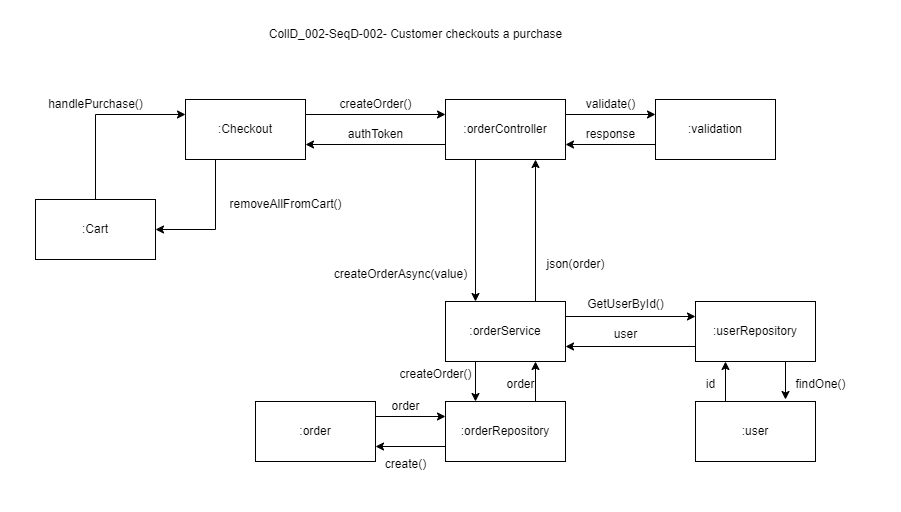

The diagram above was exported from draw.io. Its source (the exported page's mxGraphModel, read from the mxfile embedded in the PNG):
<mxGraphModel dx="1434" dy="707" grid="1" gridSize="10" guides="1" tooltips="1" connect="1" arrows="1" fold="1" page="1" pageScale="1" pageWidth="850" pageHeight="1100" math="0" shadow="0">
  <root>
    <mxCell id="0" />
    <mxCell id="1" parent="0" />
    <mxCell id="I-Gz917sSFx7hDFO4g5j-46" value="CollD_002-SeqD-002- Customer checkouts a purchase" style="text;html=1;align=center;verticalAlign=middle;resizable=0;points=[];autosize=1;strokeColor=none;fillColor=none;" parent="1" vertex="1">
      <mxGeometry x="280" y="50" width="320" height="30" as="geometry" />
    </mxCell>
    <mxCell id="vVbBnheSYYCkPQn0_CPc-48" style="edgeStyle=orthogonalEdgeStyle;rounded=0;orthogonalLoop=1;jettySize=auto;html=1;exitX=0.5;exitY=0;exitDx=0;exitDy=0;entryX=0;entryY=0.25;entryDx=0;entryDy=0;" edge="1" parent="1" source="vVbBnheSYYCkPQn0_CPc-1" target="vVbBnheSYYCkPQn0_CPc-2">
      <mxGeometry relative="1" as="geometry" />
    </mxCell>
    <mxCell id="vVbBnheSYYCkPQn0_CPc-1" value=":Cart" style="rounded=0;whiteSpace=wrap;html=1;" vertex="1" parent="1">
      <mxGeometry x="60" y="230" width="120" height="60" as="geometry" />
    </mxCell>
    <mxCell id="vVbBnheSYYCkPQn0_CPc-43" style="edgeStyle=orthogonalEdgeStyle;rounded=0;orthogonalLoop=1;jettySize=auto;html=1;exitX=1;exitY=0.25;exitDx=0;exitDy=0;entryX=0;entryY=0.25;entryDx=0;entryDy=0;" edge="1" parent="1" source="vVbBnheSYYCkPQn0_CPc-2" target="vVbBnheSYYCkPQn0_CPc-3">
      <mxGeometry relative="1" as="geometry" />
    </mxCell>
    <mxCell id="vVbBnheSYYCkPQn0_CPc-46" style="edgeStyle=orthogonalEdgeStyle;rounded=0;orthogonalLoop=1;jettySize=auto;html=1;exitX=0.25;exitY=1;exitDx=0;exitDy=0;entryX=1;entryY=0.5;entryDx=0;entryDy=0;" edge="1" parent="1" source="vVbBnheSYYCkPQn0_CPc-2" target="vVbBnheSYYCkPQn0_CPc-1">
      <mxGeometry relative="1" as="geometry" />
    </mxCell>
    <mxCell id="vVbBnheSYYCkPQn0_CPc-2" value=":Checkout" style="rounded=0;whiteSpace=wrap;html=1;" vertex="1" parent="1">
      <mxGeometry x="210" y="130" width="120" height="60" as="geometry" />
    </mxCell>
    <mxCell id="vVbBnheSYYCkPQn0_CPc-29" style="edgeStyle=orthogonalEdgeStyle;rounded=0;orthogonalLoop=1;jettySize=auto;html=1;exitX=0.25;exitY=1;exitDx=0;exitDy=0;entryX=0.25;entryY=0;entryDx=0;entryDy=0;" edge="1" parent="1" source="vVbBnheSYYCkPQn0_CPc-3" target="vVbBnheSYYCkPQn0_CPc-5">
      <mxGeometry relative="1" as="geometry" />
    </mxCell>
    <mxCell id="vVbBnheSYYCkPQn0_CPc-35" style="edgeStyle=orthogonalEdgeStyle;rounded=0;orthogonalLoop=1;jettySize=auto;html=1;exitX=1;exitY=0.25;exitDx=0;exitDy=0;entryX=0;entryY=0.25;entryDx=0;entryDy=0;" edge="1" parent="1" source="vVbBnheSYYCkPQn0_CPc-3" target="vVbBnheSYYCkPQn0_CPc-4">
      <mxGeometry relative="1" as="geometry" />
    </mxCell>
    <mxCell id="vVbBnheSYYCkPQn0_CPc-44" style="edgeStyle=orthogonalEdgeStyle;rounded=0;orthogonalLoop=1;jettySize=auto;html=1;exitX=0;exitY=0.75;exitDx=0;exitDy=0;entryX=1;entryY=0.75;entryDx=0;entryDy=0;" edge="1" parent="1" source="vVbBnheSYYCkPQn0_CPc-3" target="vVbBnheSYYCkPQn0_CPc-2">
      <mxGeometry relative="1" as="geometry" />
    </mxCell>
    <mxCell id="vVbBnheSYYCkPQn0_CPc-3" value=":orderController" style="rounded=0;whiteSpace=wrap;html=1;" vertex="1" parent="1">
      <mxGeometry x="470" y="130" width="120" height="60" as="geometry" />
    </mxCell>
    <mxCell id="vVbBnheSYYCkPQn0_CPc-40" style="edgeStyle=orthogonalEdgeStyle;rounded=0;orthogonalLoop=1;jettySize=auto;html=1;exitX=0;exitY=0.75;exitDx=0;exitDy=0;entryX=1;entryY=0.75;entryDx=0;entryDy=0;" edge="1" parent="1" source="vVbBnheSYYCkPQn0_CPc-4" target="vVbBnheSYYCkPQn0_CPc-3">
      <mxGeometry relative="1" as="geometry" />
    </mxCell>
    <mxCell id="vVbBnheSYYCkPQn0_CPc-4" value=":validation" style="rounded=0;whiteSpace=wrap;html=1;" vertex="1" parent="1">
      <mxGeometry x="680" y="130" width="120" height="60" as="geometry" />
    </mxCell>
    <mxCell id="vVbBnheSYYCkPQn0_CPc-16" style="edgeStyle=orthogonalEdgeStyle;rounded=0;orthogonalLoop=1;jettySize=auto;html=1;exitX=0.25;exitY=1;exitDx=0;exitDy=0;entryX=0.25;entryY=0;entryDx=0;entryDy=0;" edge="1" parent="1" source="vVbBnheSYYCkPQn0_CPc-5" target="vVbBnheSYYCkPQn0_CPc-7">
      <mxGeometry relative="1" as="geometry" />
    </mxCell>
    <mxCell id="vVbBnheSYYCkPQn0_CPc-24" style="edgeStyle=orthogonalEdgeStyle;rounded=0;orthogonalLoop=1;jettySize=auto;html=1;exitX=1;exitY=0.25;exitDx=0;exitDy=0;entryX=0;entryY=0.25;entryDx=0;entryDy=0;" edge="1" parent="1" source="vVbBnheSYYCkPQn0_CPc-5" target="vVbBnheSYYCkPQn0_CPc-6">
      <mxGeometry relative="1" as="geometry" />
    </mxCell>
    <mxCell id="vVbBnheSYYCkPQn0_CPc-32" style="edgeStyle=orthogonalEdgeStyle;rounded=0;orthogonalLoop=1;jettySize=auto;html=1;exitX=0.75;exitY=0;exitDx=0;exitDy=0;entryX=0.75;entryY=1;entryDx=0;entryDy=0;" edge="1" parent="1" source="vVbBnheSYYCkPQn0_CPc-5" target="vVbBnheSYYCkPQn0_CPc-3">
      <mxGeometry relative="1" as="geometry" />
    </mxCell>
    <mxCell id="vVbBnheSYYCkPQn0_CPc-5" value=":orderService" style="rounded=0;whiteSpace=wrap;html=1;" vertex="1" parent="1">
      <mxGeometry x="470" y="332" width="120" height="60" as="geometry" />
    </mxCell>
    <mxCell id="vVbBnheSYYCkPQn0_CPc-26" style="edgeStyle=orthogonalEdgeStyle;rounded=0;orthogonalLoop=1;jettySize=auto;html=1;exitX=0;exitY=0.75;exitDx=0;exitDy=0;entryX=1;entryY=0.75;entryDx=0;entryDy=0;" edge="1" parent="1" source="vVbBnheSYYCkPQn0_CPc-6" target="vVbBnheSYYCkPQn0_CPc-5">
      <mxGeometry relative="1" as="geometry" />
    </mxCell>
    <mxCell id="vVbBnheSYYCkPQn0_CPc-51" style="edgeStyle=orthogonalEdgeStyle;rounded=0;orthogonalLoop=1;jettySize=auto;html=1;exitX=0.75;exitY=1;exitDx=0;exitDy=0;" edge="1" parent="1" source="vVbBnheSYYCkPQn0_CPc-6">
      <mxGeometry relative="1" as="geometry">
        <mxPoint x="810" y="430" as="targetPoint" />
      </mxGeometry>
    </mxCell>
    <mxCell id="vVbBnheSYYCkPQn0_CPc-6" value=":userRepository" style="rounded=0;whiteSpace=wrap;html=1;" vertex="1" parent="1">
      <mxGeometry x="720" y="332" width="120" height="60" as="geometry" />
    </mxCell>
    <mxCell id="vVbBnheSYYCkPQn0_CPc-12" style="edgeStyle=orthogonalEdgeStyle;rounded=0;orthogonalLoop=1;jettySize=auto;html=1;exitX=0;exitY=0.75;exitDx=0;exitDy=0;entryX=1;entryY=0.75;entryDx=0;entryDy=0;" edge="1" parent="1" source="vVbBnheSYYCkPQn0_CPc-7" target="vVbBnheSYYCkPQn0_CPc-9">
      <mxGeometry relative="1" as="geometry" />
    </mxCell>
    <mxCell id="vVbBnheSYYCkPQn0_CPc-18" style="edgeStyle=orthogonalEdgeStyle;rounded=0;orthogonalLoop=1;jettySize=auto;html=1;exitX=0.75;exitY=0;exitDx=0;exitDy=0;entryX=0.75;entryY=1;entryDx=0;entryDy=0;" edge="1" parent="1" source="vVbBnheSYYCkPQn0_CPc-7" target="vVbBnheSYYCkPQn0_CPc-5">
      <mxGeometry relative="1" as="geometry" />
    </mxCell>
    <mxCell id="vVbBnheSYYCkPQn0_CPc-7" value=":orderRepository" style="rounded=0;whiteSpace=wrap;html=1;" vertex="1" parent="1">
      <mxGeometry x="470" y="432" width="120" height="60" as="geometry" />
    </mxCell>
    <mxCell id="vVbBnheSYYCkPQn0_CPc-50" style="edgeStyle=orthogonalEdgeStyle;rounded=0;orthogonalLoop=1;jettySize=auto;html=1;exitX=0.25;exitY=0;exitDx=0;exitDy=0;entryX=0.25;entryY=1;entryDx=0;entryDy=0;" edge="1" parent="1" source="vVbBnheSYYCkPQn0_CPc-8" target="vVbBnheSYYCkPQn0_CPc-6">
      <mxGeometry relative="1" as="geometry" />
    </mxCell>
    <mxCell id="vVbBnheSYYCkPQn0_CPc-8" value=":user" style="rounded=0;whiteSpace=wrap;html=1;" vertex="1" parent="1">
      <mxGeometry x="720" y="432" width="120" height="60" as="geometry" />
    </mxCell>
    <mxCell id="vVbBnheSYYCkPQn0_CPc-14" style="edgeStyle=orthogonalEdgeStyle;rounded=0;orthogonalLoop=1;jettySize=auto;html=1;exitX=1;exitY=0.25;exitDx=0;exitDy=0;entryX=0;entryY=0.25;entryDx=0;entryDy=0;" edge="1" parent="1" source="vVbBnheSYYCkPQn0_CPc-9" target="vVbBnheSYYCkPQn0_CPc-7">
      <mxGeometry relative="1" as="geometry" />
    </mxCell>
    <mxCell id="vVbBnheSYYCkPQn0_CPc-9" value=":order" style="rounded=0;whiteSpace=wrap;html=1;" vertex="1" parent="1">
      <mxGeometry x="280" y="432" width="120" height="60" as="geometry" />
    </mxCell>
    <mxCell id="vVbBnheSYYCkPQn0_CPc-13" value="create()" style="text;html=1;align=center;verticalAlign=middle;resizable=0;points=[];autosize=1;strokeColor=none;fillColor=none;" vertex="1" parent="1">
      <mxGeometry x="400" y="480" width="60" height="30" as="geometry" />
    </mxCell>
    <mxCell id="vVbBnheSYYCkPQn0_CPc-15" value="order" style="text;html=1;align=center;verticalAlign=middle;resizable=0;points=[];autosize=1;strokeColor=none;fillColor=none;" vertex="1" parent="1">
      <mxGeometry x="405" y="422" width="50" height="30" as="geometry" />
    </mxCell>
    <mxCell id="vVbBnheSYYCkPQn0_CPc-17" value="createOrder()" style="text;html=1;align=center;verticalAlign=middle;resizable=0;points=[];autosize=1;strokeColor=none;fillColor=none;" vertex="1" parent="1">
      <mxGeometry x="410" y="390" width="100" height="30" as="geometry" />
    </mxCell>
    <mxCell id="vVbBnheSYYCkPQn0_CPc-19" value="order" style="text;html=1;align=center;verticalAlign=middle;resizable=0;points=[];autosize=1;strokeColor=none;fillColor=none;" vertex="1" parent="1">
      <mxGeometry x="520" y="400" width="50" height="30" as="geometry" />
    </mxCell>
    <mxCell id="vVbBnheSYYCkPQn0_CPc-21" value="findOne()" style="text;html=1;align=center;verticalAlign=middle;resizable=0;points=[];autosize=1;strokeColor=none;fillColor=none;" vertex="1" parent="1">
      <mxGeometry x="810" y="400" width="70" height="30" as="geometry" />
    </mxCell>
    <mxCell id="vVbBnheSYYCkPQn0_CPc-23" value="id" style="text;html=1;align=center;verticalAlign=middle;resizable=0;points=[];autosize=1;strokeColor=none;fillColor=none;" vertex="1" parent="1">
      <mxGeometry x="720" y="400" width="30" height="30" as="geometry" />
    </mxCell>
    <mxCell id="vVbBnheSYYCkPQn0_CPc-25" value="GetUserById()" style="text;html=1;align=center;verticalAlign=middle;resizable=0;points=[];autosize=1;strokeColor=none;fillColor=none;" vertex="1" parent="1">
      <mxGeometry x="600" y="320" width="100" height="30" as="geometry" />
    </mxCell>
    <mxCell id="vVbBnheSYYCkPQn0_CPc-27" value="user" style="text;html=1;align=center;verticalAlign=middle;resizable=0;points=[];autosize=1;strokeColor=none;fillColor=none;" vertex="1" parent="1">
      <mxGeometry x="625" y="350" width="50" height="30" as="geometry" />
    </mxCell>
    <mxCell id="vVbBnheSYYCkPQn0_CPc-30" value="createOrderAsync(value)" style="text;html=1;align=center;verticalAlign=middle;resizable=0;points=[];autosize=1;strokeColor=none;fillColor=none;" vertex="1" parent="1">
      <mxGeometry x="345" y="290" width="160" height="30" as="geometry" />
    </mxCell>
    <mxCell id="vVbBnheSYYCkPQn0_CPc-33" value="json(order)" style="text;html=1;align=center;verticalAlign=middle;resizable=0;points=[];autosize=1;strokeColor=none;fillColor=none;" vertex="1" parent="1">
      <mxGeometry x="560" y="280" width="80" height="30" as="geometry" />
    </mxCell>
    <mxCell id="vVbBnheSYYCkPQn0_CPc-37" value="validate()" style="text;html=1;align=center;verticalAlign=middle;resizable=0;points=[];autosize=1;strokeColor=none;fillColor=none;" vertex="1" parent="1">
      <mxGeometry x="600" y="120" width="70" height="30" as="geometry" />
    </mxCell>
    <mxCell id="vVbBnheSYYCkPQn0_CPc-41" value="response" style="text;html=1;align=center;verticalAlign=middle;resizable=0;points=[];autosize=1;strokeColor=none;fillColor=none;" vertex="1" parent="1">
      <mxGeometry x="600" y="150" width="70" height="30" as="geometry" />
    </mxCell>
    <mxCell id="vVbBnheSYYCkPQn0_CPc-42" value="createOrder()" style="text;html=1;align=center;verticalAlign=middle;resizable=0;points=[];autosize=1;strokeColor=none;fillColor=none;" vertex="1" parent="1">
      <mxGeometry x="350" y="120" width="100" height="30" as="geometry" />
    </mxCell>
    <mxCell id="vVbBnheSYYCkPQn0_CPc-45" value="authToken" style="text;html=1;align=center;verticalAlign=middle;resizable=0;points=[];autosize=1;strokeColor=none;fillColor=none;" vertex="1" parent="1">
      <mxGeometry x="360" y="150" width="80" height="30" as="geometry" />
    </mxCell>
    <mxCell id="vVbBnheSYYCkPQn0_CPc-47" value="removeAllFromCart()" style="text;html=1;align=center;verticalAlign=middle;resizable=0;points=[];autosize=1;strokeColor=none;fillColor=none;" vertex="1" parent="1">
      <mxGeometry x="240" y="220" width="140" height="30" as="geometry" />
    </mxCell>
    <mxCell id="vVbBnheSYYCkPQn0_CPc-49" value="handlePurchase()" style="text;html=1;align=center;verticalAlign=middle;resizable=0;points=[];autosize=1;strokeColor=none;fillColor=none;" vertex="1" parent="1">
      <mxGeometry x="60" y="120" width="120" height="30" as="geometry" />
    </mxCell>
  </root>
</mxGraphModel>